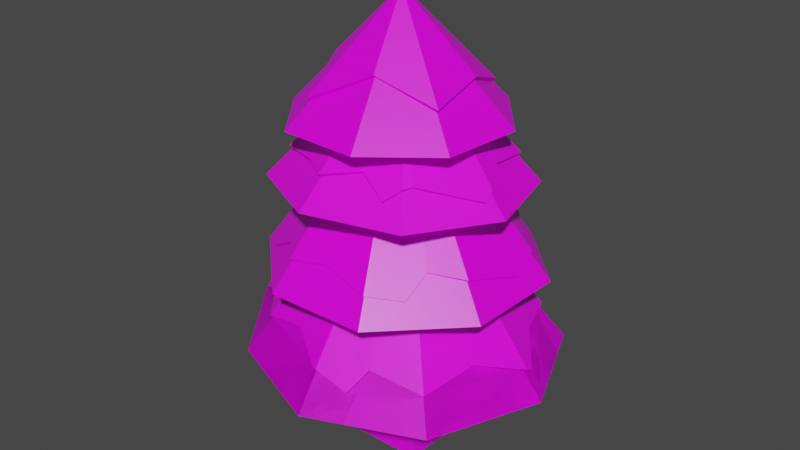# Source: tree_pine_snow_covered.blend  (saved by Blender 2.83.20; exported with 4.5.12 LTS)
import bpy
from mathutils import Matrix  # noqa: F401  (used for matrix-valued properties, if any)

bpy.ops.wm.read_factory_settings(use_empty=True)
scene = bpy.context.scene
scene.name = 'Scene'

# ---- collections
col_collection = bpy.data.collections.new('Collection'); scene.collection.children.link(col_collection)

# ---- images (referenced by path relative to the original .blend; pixels are not part of the script)
import os
ASSET_DIR = os.environ.get("B2B_ASSET_DIR", "")  # directory of the original .blend (textures are referenced by path, not embedded)
HERE = os.path.dirname(os.path.abspath(__file__))  # packed textures are extracted next to this script under _unpacked/

def load_image(name, relpath, width, height, colorspace="sRGB"):
    """Load a texture the original file referenced (path relative to the .blend, or extracted next to this script)."""
    p = next((c for c in (os.path.join(HERE, relpath), os.path.join(ASSET_DIR, relpath)) if relpath and os.path.exists(c)), "")
    if p:
        img = bpy.data.images.load(p, check_existing=True)
        img.name = name
    else:  # same state as the original file: an image datablock whose file is absent (Cycles renders it pink)
        img = bpy.data.images.new(name, width, height)
        img.source = "FILE"
        img.filepath = "//" + (relpath or name)
    img.colorspace_settings.name = colorspace
    return img
img_palatte_png = load_image('palatte.png', 'palatte.png', 1024, 1024, 'sRGB')

# ---- materials (node trees are filled in below, after node groups)
mat_material = bpy.data.materials.new('Material')
mat_material.alpha_threshold = 0.0
mat_material.use_transparent_shadow = False
mat_material.line_color = (0.0, 0.0, 0.0, 1.0)

# ---- node groups
ng_auto_smooth = bpy.data.node_groups.new('Auto Smooth', 'GeometryNodeTree')
_s = ng_auto_smooth.interface.new_socket(name='Geometry', in_out='OUTPUT', socket_type='NodeSocketGeometry')
_s = ng_auto_smooth.interface.new_socket(name='Geometry', in_out='INPUT', socket_type='NodeSocketGeometry')
_s = ng_auto_smooth.interface.new_socket(name='Angle', in_out='INPUT', socket_type='NodeSocketFloat')
_s.subtype = 'ANGLE'
_s.min_value = 0.0
_s.max_value = 3.142
ng_auto_smooth.is_modifier = True
_N = ng_auto_smooth.nodes; _L = ng_auto_smooth.links
n0 = _N.new('NodeGroupOutput'); n0.name = 'Group Output'; n0.location = (480, -100)
n1 = _N.new('NodeGroupInput'); n1.name = 'Group Input'; n1.location = (-420, -300)
n2 = _N.new('NodeGroupInput'); n2.name = 'Group Input.001'; n2.location = (-60, -100)
n3 = _N.new('GeometryNodeSetShadeSmooth'); n3.name = 'Set Shade Smooth'; n3.location = (120, -100)
n3.domain = 'EDGE'
n4 = _N.new('GeometryNodeSetShadeSmooth'); n4.name = 'Set Shade Smooth.001'; n4.location = (300, -100)
n5 = _N.new('GeometryNodeInputMeshEdgeAngle'); n5.name = 'Edge Angle'; n5.location = (-420, -220)
n6 = _N.new('GeometryNodeInputEdgeSmooth'); n6.name = 'Is Edge Smooth'; n6.location = (-60, -160)
n7 = _N.new('GeometryNodeInputShadeSmooth'); n7.name = 'Is Face Smooth'; n7.location = (-240, -340)
n8 = _N.new('FunctionNodeBooleanMath'); n8.name = 'Boolean Math'; n8.location = (-60, -220)
n9 = _N.new('FunctionNodeCompare'); n9.name = 'Compare'; n9.location = (-240, -180)
n9.operation = 'LESS_EQUAL'
_L.new(n5.outputs[0], n9.inputs[0])
_L.new(n4.outputs[0], n0.inputs[0])
_L.new(n1.outputs[1], n9.inputs[1])
_L.new(n9.outputs[0], n8.inputs[0])
_L.new(n7.outputs[0], n8.inputs[1])
_L.new(n2.outputs[0], n3.inputs[0])
_L.new(n6.outputs[0], n3.inputs[1])
_L.new(n3.outputs[0], n4.inputs[0])
_L.new(n8.outputs[0], n3.inputs[2])
n0.is_active_output = True

# ---- material node trees
mat_material.use_nodes = True; mat_material.node_tree.nodes.clear()
_N = mat_material.node_tree.nodes; _L = mat_material.node_tree.links
n0 = _N.new('ShaderNodeOutputMaterial'); n0.name = 'Material Output'; n0.location = (300, 300)
n1 = _N.new('ShaderNodeBsdfPrincipled'); n1.name = 'Principled BSDF'; n1.location = (10, 300)
n1.distribution = 'GGX'
n1.subsurface_method = 'BURLEY'
n1.inputs[2].default_value = 0.4
n1.inputs[3].default_value = 1.45
n1.inputs[27].default_value = (0.0, 0.0, 0.0, 1.0)
n1.inputs[28].default_value = 1.0
n2 = _N.new('ShaderNodeTexImage'); n2.name = 'Image Texture'; n2.location = (-515, 127)
n2.image = img_palatte_png
n2.interpolation = 'Closest'
_L.new(n1.outputs[0], n0.inputs[0])
_L.new(n2.outputs[0], n1.inputs[0])
n0.is_active_output = True

# ---- world
world_world = bpy.data.worlds.new('World'); scene.world = world_world
world_world.use_nodes = True; world_world.node_tree.nodes.clear()
_N = world_world.node_tree.nodes; _L = world_world.node_tree.links
n0 = _N.new('ShaderNodeOutputWorld'); n0.name = 'World Output'; n0.location = (300, 300)
n1 = _N.new('ShaderNodeBackground'); n1.name = 'Background'; n1.location = (10, 300)
n1.inputs[0].default_value = (0.05088, 0.05088, 0.05088, 1.0)
_L.new(n1.outputs[0], n0.inputs[0])
n0.is_active_output = True
world_world.color = (0.05088, 0.05088, 0.05088)
world_world.use_sun_shadow = False
world_world.sun_shadow_jitter_overblur = 0.0

# ---- meshes
me_cube = bpy.data.meshes.new('Cube')
me_cube.from_pydata([(0.3307, 0.3637, 1.505), (0.5637, 0.5637, -0.5637), (0.3303, -0.3385, 1.506), (0.5637, -0.5637, -0.5637), (-0.3734, 0.3619, 1.506), (-0.5637, 0.5637, -0.5637), (-0.374, -0.3404, 1.506), (-0.5637, -0.5637, -0.5637), (-0.1499, 0.0877, 4.121), (-1.712, 1.659, 0.9962), (-0.0001421, 2.382, 0.9906), (-2.732, -0.3257, 1.063), (1.684, 1.684, 0.9907), (-1.712, -1.709, 0.9965), (2.382, 0.0001934, 0.9909), (-0.000439, -2.382, 0.9911), (1.684, -1.684, 0.991), (1.684, -1.684, 0.991), (-0.000439, -2.382, 0.9911), (2.382, 0.0001934, 0.9909), (-1.712, -1.709, 0.9965), (1.684, 1.684, 0.9907), (-2.732, -0.3257, 1.063), (-0.0001421, 2.382, 0.9906), (-1.712, 1.659, 0.9962), (-0.1499, 0.0877, 4.121), (-0.7845, 1.978, 2.345), (-2.003, 0.814, 2.338), (-2.142, -0.7351, 2.371), (-0.8909, -1.906, 2.37), (0.7314, -1.942, 2.424), (1.896, -0.8293, 2.442), (1.934, 0.7799, 2.426), (0.8237, 1.943, 2.386), (0.1544, 1.926, 3.676), (-1.25, 1.551, 3.711), (-2.018, 0.2997, 3.725), (-1.753, -1.09, 3.665), (-0.3876, -1.827, 3.754), (1.056, -1.456, 3.752), (1.785, -0.2004, 3.704), (1.411, 1.201, 3.673), (1.158, 1.04, 4.095), (1.413, 0.4783, 4.656), (0.6316, 1.453, 4.668), (-0.6098, 1.588, 4.68), (-1.585, 0.8059, 4.683), (-1.792, -0.4293, 4.617), (-1.009, -1.404, 4.607), (0.302, -1.547, 4.654), (1.277, -0.7642, 4.65), (0.5011, 1.229, 4.94), (-1.075, -0.2154, 5.398), (-1.312, 0.6583, 5.012), (0.8958, -0.5521, 5.097), (0.8193, 0.3192, 5.292), (-0.8268, -1.083, 4.996), (-0.3943, 0.8077, 5.536), (0.07495, -0.8026, 5.452), (-1.442, -0.8421, 4.07), (1.122, 1.013, 4.055), (0.08112, 1.516, 4.163), (0.8028, -1.113, 4.168), (-1.761, 0.2838, 4.004), (1.487, -0.1414, 4.017), (-1.092, 1.354, 4.004), (-0.3412, -1.423, 4.154), (-1.385, 0.7172, 4.114), (0.1988, -1.171, 4.269), (0.6388, -1.303, 4.018), (1.222, 0.2734, 4.18), (-0.5335, 1.313, 4.227), (0.8478, -1.003, 4.182), (1.514, -0.304, 3.909), (0.4875, 1.262, 4.183), (0.3372, 1.428, 4.099), (-1.507, -0.1502, 4.173), (-0.7284, -1.167, 4.172), (1.528, -0.6638, 2.915), (0.6038, -1.67, 2.787), (-0.7912, -1.592, 2.805), (1.612, 0.6844, 2.835), (-0.7131, 1.735, 2.72), (-1.689, -0.5281, 3.044), (-1.735, 0.7104, 2.773), (0.6958, 1.726, 2.723), (1.723, 0.1672, 2.683), (1.033, -1.343, 2.717), (1.094, -0.9651, 3.014), (-0.1589, -1.537, 2.921), (1.103, 1.142, 2.891), (0.08396, 1.639, 2.863), (-1.156, 1.161, 2.899), (-1.636, 0.1741, 3.014), (-1.777, -0.1784, 2.851), (-1.593, -1.085, 2.545), (-1.067, -1.286, 2.856), (0.71, 1.758, 2.749), (-0.2441, 0.1351, 5.242), (1.56, -0.6746, 2.944), (0.6178, -1.701, 2.815), (-0.8048, -1.625, 2.831), (1.645, 0.6946, 2.863), (-0.7257, 1.769, 2.745), (-1.721, -0.5419, 3.07), (-1.767, 0.7278, 2.797), (1.758, 0.1666, 2.71), (1.057, -1.368, 2.744), (1.118, -0.9903, 3.041), (-0.1605, -1.572, 2.947), (1.129, 1.167, 2.916), (0.08416, 1.676, 2.886), (-1.183, 1.189, 2.922), (-1.673, 0.1779, 3.038), (-1.814, -0.1747, 2.874), (-1.618, -1.112, 2.57), (-1.092, -1.313, 2.881), (0.9348, -0.5708, 5.139), (-0.1855, 0.05028, 6.427), (0.5258, 1.265, 4.981), (-1.117, -0.2276, 5.44), (-1.351, 0.6776, 5.053), (0.8608, 0.3319, 5.333), (-0.8487, -1.121, 5.037), (-0.4061, 0.8498, 5.577), (0.08616, -0.8443, 5.494), (-0.1574, 0.1876, 5.806), (-1.477, -0.8678, 4.113), (0.09052, 1.561, 4.202), (0.8243, -1.15, 4.211), (-1.804, 0.292, 4.045), (1.529, -0.1538, 4.059), (-1.122, 1.39, 4.044), (-0.3489, -1.465, 4.197), (-1.425, 0.742, 4.153), (0.2097, -1.213, 4.311), (0.6497, -1.346, 4.059), (1.266, 0.286, 4.22), (-0.5449, 1.36, 4.264), (0.8868, -1.025, 4.223), (1.553, -0.3251, 3.95), (0.5111, 1.303, 4.221), (0.3608, 1.468, 4.137), (-1.551, -0.1603, 4.214), (-0.7515, -1.205, 4.213), (-1.451, 1.397, 1.518), (-0.02436, 2.011, 1.497), (-1.443, -1.4, 1.535), (1.422, -1.431, 1.437), (-2.515, -0.2909, 1.32), (-0.0258, -1.963, 1.522), (-1.451, 1.397, 1.518), (2.07, 0.01096, 1.376), (-0.0258, -1.963, 1.522), (-0.02436, 2.011, 1.497), (1.366, 1.407, 1.534), (1.366, 1.407, 1.534), (-1.443, -1.4, 1.535), (1.422, -1.431, 1.437), (2.07, 0.01096, 1.376), (-2.515, -0.2909, 1.32), (-0.6184, 1.612, 1.707), (2.074, 0.1092, 1.32), (1.64, 0.6695, 1.574), (-2.497, -0.451, 1.207), (-1.962, -0.7796, 1.5), (0.4851, -1.91, 1.326), (0.6456, -1.613, 1.61), (0.4851, -1.91, 1.326), (0.6456, -1.613, 1.61), (-2.497, -0.451, 1.207), (-1.962, -0.7796, 1.5), (0.4526, 1.714, 1.629), (-0.6184, 1.612, 1.707), (0.4526, 1.714, 1.629), (-1.526, 0.8888, 1.776), (1.626, -0.6204, 1.599), (-0.6688, -1.551, 1.73), (-0.6688, -1.551, 1.73), (1.626, -0.6204, 1.599), (2.074, 0.1092, 1.32), (1.64, 0.6695, 1.574), (-1.526, 0.8888, 1.776), (-0.02327, 2.062, 1.534), (-0.1817, 0.1023, 4.174), (-1.484, 1.437, 1.554), (-0.1071, 0.0701, 4.164), (-0.006418, -2.009, 1.56), (-0.04447, -2.01, 1.559), (1.385, 1.455, 1.57), (1.413, 1.427, 1.572), (-1.474, -1.439, 1.573), (1.457, -1.466, 1.477), (2.119, 0.01774, 1.415), (-2.56, -0.3076, 1.361), (0.5045, -1.956, 1.364), (0.665, -1.66, 1.648), (-2.537, -0.4822, 1.245), (-2.002, -0.8108, 1.537), (-0.6389, 1.661, 1.741), (0.4724, 1.762, 1.665), (-0.6875, -1.599, 1.767), (1.672, -0.6397, 1.637), (2.121, 0.1287, 1.357), (1.687, 0.689, 1.611), (-1.572, 0.9136, 1.812)], [], [(0, 4, 6, 2), (3, 2, 6, 7), (7, 6, 4, 5), (5, 1, 3, 7), (1, 0, 2, 3), (5, 4, 0, 1), (31, 78, 88, 87, 79, 30), (9, 151, 161, 146, 23), (10, 154, 174, 155, 12), (32, 81, 86, 78, 31), (11, 149, 175, 151, 9), (12, 155, 163, 162, 152, 14), (29, 80, 96, 95, 83, 28), (13, 147, 165, 164, 149, 11), (14, 152, 176, 148, 16), (28, 83, 94, 93, 84, 27), (15, 150, 177, 147, 13), (16, 148, 167, 166, 153, 18), (27, 84, 92, 82, 26), (17, 158, 169, 168, 150, 15), (18, 153, 178, 157, 20), (26, 82, 91, 85, 33), (19, 159, 179, 158, 17), (20, 157, 171, 170, 160, 22), (21, 156, 181, 180, 159, 19), (23, 146, 172, 156, 21), (22, 160, 182, 145, 24), (30, 79, 89, 80, 29), (23, 21, 19, 17, 15, 13, 11, 9), (24, 145, 173, 154, 10), (10, 12, 14, 16, 18, 20, 22, 24), (33, 85, 90, 81, 32), (33, 32, 31, 30, 29, 28, 27, 26), (39, 62, 69, 68, 66, 38), (40, 64, 73, 72, 62, 39), (37, 59, 76, 63, 36), (36, 63, 67, 65, 35), (35, 65, 71, 61, 34), (34, 61, 75, 74, 60, 41), (38, 66, 77, 59, 37), (41, 60, 70, 64, 40), (41, 40, 39, 38, 37, 36, 35, 34), (48, 56, 52, 47), (49, 58, 56, 48), (46, 53, 57, 45), (45, 57, 51, 44), (44, 51, 55, 43), (43, 55, 54, 50), (47, 52, 53, 46), (50, 54, 58, 49), (50, 49, 48, 47, 46, 45, 44, 43), (51, 57, 124, 119), (58, 54, 117, 125), (56, 58, 125, 123), (57, 53, 121, 124), (53, 52, 120, 121), (52, 56, 123, 120), (55, 51, 119, 122), (54, 55, 122, 117), (71, 65, 132, 138), (63, 76, 143, 130), (65, 67, 134, 132), (61, 71, 138, 128), (75, 61, 128, 142), (70, 60, 42, 137), (74, 75, 142, 141), (64, 70, 137, 131), (99, 106, 102, 98), (95, 96, 116, 115), (79, 87, 107, 100), (85, 91, 111, 97), (83, 95, 115, 104), (86, 81, 102, 106), (90, 85, 97, 110), (94, 83, 104, 114), (78, 86, 106, 99), (100, 107, 108, 99, 98), (101, 109, 100, 98), (102, 110, 97, 98), (97, 111, 103, 98), (103, 112, 105, 98), (105, 113, 114, 104, 98), (104, 115, 116, 101, 98), (91, 82, 103, 111), (87, 88, 108, 107), (96, 80, 101, 116), (82, 92, 112, 103), (88, 78, 99, 108), (92, 84, 105, 112), (80, 89, 109, 101), (84, 93, 113, 105), (89, 79, 100, 109), (93, 94, 114, 113), (81, 90, 110, 102), (121, 120, 118), (119, 124, 118), (120, 123, 118), (125, 117, 118), (122, 119, 118), (123, 125, 118), (117, 122, 118), (124, 121, 118), (132, 134, 130, 126), (133, 135, 136, 129, 126), (131, 137, 42, 126), (128, 138, 132, 126), (129, 139, 140, 131, 126), (42, 141, 142, 128, 126), (130, 143, 127, 126), (127, 144, 133, 126), (67, 63, 130, 134), (76, 59, 127, 143), (62, 72, 139, 129), (66, 68, 135, 133), (59, 77, 144, 127), (72, 73, 140, 139), (68, 69, 136, 135), (77, 66, 133, 144), (73, 64, 131, 140), (69, 62, 129, 136), (60, 74, 141, 42), (187, 195, 196, 192, 186), (146, 161, 151, 8), (152, 162, 163, 155, 25), (149, 164, 165, 147, 8), (153, 166, 167, 148, 25), (168, 169, 196, 195), (180, 181, 204, 203), (156, 172, 146, 8), (154, 173, 199, 183), (8, 150, 187, 186), (151, 175, 149, 8), (148, 176, 152, 25), (147, 177, 150, 8), (150, 168, 195, 187), (159, 180, 203, 193), (156, 8, 186, 190), (179, 159, 193, 202), (194, 197, 198, 191, 184), (183, 199, 185, 184), (189, 200, 183, 184), (191, 201, 188, 184), (192, 202, 193, 186), (193, 203, 204, 190, 186), (185, 205, 194, 184), (173, 145, 185, 199), (181, 156, 190, 204), (169, 158, 192, 196), (155, 174, 200, 189), (145, 182, 205, 185), (160, 170, 197, 194), (157, 178, 201, 191), (153, 25, 184, 188), (174, 154, 183, 200), (182, 160, 194, 205), (170, 171, 198, 197), (178, 153, 188, 201), (171, 157, 191, 198), (158, 179, 202, 192), (25, 155, 189, 184)])
_uv = me_cube.uv_layers.new(name='UVMap')
_uv.uv.foreach_set('vector', [0.7461, 0.4262, 0.7461, 0.4262, 0.7461, 0.4262, 0.7461, 0.4262, 0.7461, 0.4262, 0.7461, 0.4262, 0.7461, 0.4262, 0.7461, 0.4262, 0.7461, 0.4262, 0.7461, 0.4262, 0.7461, 0.4262, 0.7461, 0.4262, 0.7461, 0.4262, 0.7461, 0.4262, 0.7461, 0.4262, 0.7461, 0.4262, 0.7461, 0.4262, 0.7461, 0.4262, 0.7461, 0.4262, 0.7461, 0.4262, 0.7461, 0.4262, 0.7461, 0.4262, 0.7461, 0.4262, 0.7461, 0.4262, 0.8347, 0.2106, 0.8347, 0.2106, 0.8347, 0.2106, 0.8347, 0.2106, 0.8347, 0.2106, 0.8347, 0.2106, 0.8051, 0.1811, 0.8051, 0.1811, 0.8051, 0.1811, 0.8051, 0.1811, 0.8051, 0.1811, 0.25, 0.49, 0.25, 0.4512, 0.2987, 0.4209, 0.3902, 0.3902, 0.4197, 0.4197, 0.8347, 0.2106, 0.8347, 0.2106, 0.8347, 0.2106, 0.8347, 0.2106, 0.8347, 0.2106, 0.8051, 0.1811, 0.8051, 0.1811, 0.8051, 0.1811, 0.8051, 0.1811, 0.8051, 0.1811, 0.4197, 0.4197, 0.3902, 0.3902, 0.4181, 0.3158, 0.4606, 0.2601, 0.4605, 0.25, 0.49, 0.25, 0.8347, 0.2106, 0.8347, 0.2106, 0.8347, 0.2106, 0.8347, 0.2106, 0.8347, 0.2106, 0.8347, 0.2106, 0.8051, 0.1811, 0.8051, 0.1811, 0.8051, 0.1811, 0.8051, 0.1811, 0.8051, 0.1811, 0.8051, 0.1811, 0.49, 0.25, 0.4605, 0.25, 0.4168, 0.1858, 0.3955, 0.1045, 0.4197, 0.08029, 0.8347, 0.2106, 0.8347, 0.2106, 0.8347, 0.2106, 0.8347, 0.2106, 0.8347, 0.2106, 0.8347, 0.2106, 0.8051, 0.1811, 0.8051, 0.1811, 0.8051, 0.1811, 0.8051, 0.1811, 0.8051, 0.1811, 0.4197, 0.08029, 0.3955, 0.1045, 0.3181, 0.08566, 0.3005, 0.0566, 0.25, 0.05072, 0.25, 0.01, 0.8347, 0.2106, 0.8347, 0.2106, 0.8347, 0.2106, 0.8347, 0.2106, 0.8347, 0.2106, 0.8051, 0.1811, 0.8051, 0.1811, 0.8051, 0.1811, 0.8051, 0.1811, 0.8051, 0.1811, 0.8051, 0.1811, 0.7993, 0.1663, 0.7993, 0.1663, 0.7993, 0.1663, 0.7993, 0.1663, 0.7993, 0.1663, 0.8347, 0.2106, 0.8347, 0.2106, 0.8347, 0.2106, 0.8347, 0.2106, 0.8347, 0.2106, 0.8051, 0.1811, 0.8051, 0.1811, 0.8051, 0.1811, 0.8051, 0.1811, 0.8051, 0.1811, 0.7993, 0.1663, 0.7993, 0.1663, 0.7993, 0.1663, 0.7993, 0.1663, 0.7993, 0.1663, 0.7993, 0.1663, 0.8051, 0.1811, 0.8051, 0.1811, 0.8051, 0.1811, 0.8051, 0.1811, 0.8051, 0.1811, 0.8051, 0.1811, 0.8051, 0.1811, 0.8051, 0.1811, 0.8051, 0.1811, 0.8051, 0.1811, 0.8051, 0.1811, 0.7993, 0.1663, 0.7993, 0.1663, 0.7993, 0.1663, 0.7993, 0.1663, 0.7993, 0.1663, 0.8347, 0.2106, 0.8347, 0.2106, 0.8347, 0.2106, 0.8347, 0.2106, 0.8347, 0.2106, 0.8051, 0.1811, 0.8051, 0.1811, 0.8051, 0.1811, 0.8051, 0.1811, 0.8051, 0.1811, 0.8051, 0.1811, 0.8051, 0.1811, 0.8051, 0.1811, 0.7993, 0.1663, 0.7993, 0.1663, 0.7993, 0.1663, 0.7993, 0.1663, 0.7993, 0.1663, 0.7992, 0.1959, 0.7992, 0.1959, 0.7992, 0.1959, 0.7992, 0.1959, 0.7992, 0.1959, 0.7992, 0.1959, 0.7992, 0.1959, 0.7992, 0.1959, 0.8347, 0.2106, 0.8347, 0.2106, 0.8347, 0.2106, 0.8347, 0.2106, 0.8347, 0.2106, 0.8347, 0.2106, 0.8347, 0.2106, 0.8347, 0.2106, 0.8347, 0.2106, 0.8347, 0.2106, 0.8347, 0.2106, 0.8347, 0.2106, 0.8347, 0.2106, 0.8347, 0.2106, 0.8347, 0.2106, 0.8347, 0.2106, 0.8347, 0.2106, 0.8347, 0.2106, 0.8347, 0.2106, 0.8347, 0.2106, 0.8347, 0.2106, 0.8347, 0.2106, 0.8347, 0.2106, 0.8347, 0.2106, 0.8347, 0.2106, 0.8347, 0.2106, 0.8347, 0.2106, 0.8347, 0.2106, 0.8347, 0.2106, 0.8347, 0.2106, 0.8347, 0.2106, 0.8347, 0.2106, 0.8347, 0.2106, 0.8347, 0.2106, 0.8347, 0.2106, 0.8347, 0.2106, 0.8347, 0.2106, 0.8347, 0.2106, 0.8347, 0.2106, 0.8347, 0.2106, 0.8347, 0.2106, 0.8347, 0.2106, 0.8347, 0.2106, 0.8347, 0.2106, 0.8347, 0.2106, 0.8347, 0.2106, 0.8347, 0.2106, 0.8347, 0.2106, 0.8347, 0.2106, 0.8347, 0.2106, 0.8347, 0.2106, 0.8347, 0.2106, 0.8347, 0.2106, 0.8347, 0.2106, 0.8347, 0.2106, 0.8347, 0.2106, 0.8347, 0.2106, 0.8347, 0.2106, 0.8347, 0.2106, 0.8347, 0.2106, 0.8347, 0.2106, 0.8347, 0.2106, 0.8347, 0.2106, 0.8347, 0.2106, 0.8347, 0.2106, 0.8347, 0.2106, 0.8347, 0.2106, 0.8347, 0.2106, 0.8347, 0.2106, 0.8347, 0.2106, 0.8347, 0.2106, 0.8347, 0.2106, 0.8347, 0.2106, 0.8347, 0.2106, 0.8347, 0.2106, 0.8347, 0.2106, 0.8347, 0.2106, 0.8347, 0.2106, 0.8347, 0.2106, 0.8347, 0.2106, 0.8347, 0.2106, 0.8347, 0.2106, 0.8347, 0.2106, 0.8347, 0.2106, 0.8347, 0.2106, 0.8347, 0.2106, 0.8347, 0.2106, 0.8347, 0.2106, 0.8347, 0.2106, 0.8347, 0.2106, 0.8347, 0.2106, 0.8347, 0.2106, 0.8347, 0.2106, 0.8347, 0.2106, 0.8347, 0.2106, 0.8347, 0.2106, 0.8347, 0.2106, 0.8347, 0.2106, 0.8347, 0.2106, 0.8347, 0.2106, 0.8347, 0.2106, 0.8347, 0.2106, 0.8347, 0.2106, 0.8347, 0.2106, 0.8347, 0.2106, 0.8347, 0.2106, 0.8347, 0.2106, 0.8347, 0.2106, 0.8347, 0.2106, 0.8347, 0.2106, 0.8347, 0.2106, 0.8347, 0.2106, 0.8347, 0.2106, 0.8347, 0.2106, 0.8347, 0.2106, 0.8347, 0.2106, 0.8347, 0.2106, 0.8347, 0.2106, 0.8347, 0.2106, 0.8347, 0.2106, 0.8347, 0.2106, 0.8347, 0.2106, 0.8347, 0.2106, 0.8347, 0.2106, 0.8347, 0.2106, 0.8347, 0.2106, 0.8347, 0.2106, 0.8347, 0.2106, 0.8347, 0.2106, 0.8347, 0.2106, 0.8347, 0.2106, 0.8347, 0.2106, 0.8347, 0.2106, 0.8347, 0.2106, 0.8347, 0.2106, 0.8347, 0.2106, 0.8347, 0.2106, 0.8347, 0.2106, 0.8347, 0.2106, 0.8347, 0.2106, 0.8347, 0.2106, 0.8347, 0.2106, 0.8347, 0.2106, 0.8347, 0.2106, 0.8347, 0.2106, 0.8347, 0.2106, 0.8347, 0.2106, 0.8347, 0.2106, 0.8347, 0.2106, 0.8347, 0.2106, 0.8347, 0.2106, 0.8347, 0.2106, 0.8347, 0.2106, 0.8347, 0.2106, 0.8347, 0.2106, 0.8347, 0.2106, 0.8347, 0.2106, 0.8347, 0.2106, 0.8347, 0.2106, 0.8347, 0.2106, 0.8347, 0.2106, 0.8347, 0.2106, 0.8347, 0.2106, 0.8347, 0.2106, 0.8347, 0.2106, 0.8347, 0.2106, 0.8347, 0.2106, 0.8347, 0.2106, 0.07675, 0.9144, 0.07675, 0.9144, 0.07675, 0.9144, 0.07675, 0.9144, 0.8347, 0.2106, 0.8347, 0.2106, 0.8347, 0.2106, 0.8347, 0.2106, 0.8347, 0.2106, 0.8347, 0.2106, 0.8347, 0.2106, 0.8347, 0.2106, 0.8347, 0.2106, 0.8347, 0.2106, 0.8347, 0.2106, 0.8347, 0.2106, 0.8347, 0.2106, 0.8347, 0.2106, 0.8347, 0.2106, 0.8347, 0.2106, 0.8347, 0.2106, 0.8347, 0.2106, 0.8347, 0.2106, 0.8347, 0.2106, 0.8347, 0.2106, 0.8347, 0.2106, 0.8347, 0.2106, 0.8347, 0.2106, 0.8347, 0.2106, 0.8347, 0.2106, 0.8347, 0.2106, 0.8347, 0.2106, 0.8347, 0.2106, 0.8347, 0.2106, 0.8347, 0.2106, 0.8347, 0.2106, 0.07675, 0.9144, 0.07675, 0.9144, 0.07675, 0.9144, 0.07675, 0.9144, 0.07675, 0.9144, 0.07675, 0.9144, 0.07675, 0.9144, 0.07675, 0.9144, 0.07675, 0.9144, 0.07675, 0.9144, 0.07675, 0.9144, 0.07675, 0.9144, 0.07675, 0.9144, 0.07675, 0.9144, 0.07675, 0.9144, 0.07675, 0.9144, 0.07675, 0.9144, 0.07675, 0.9144, 0.07675, 0.9144, 0.07675, 0.9144, 0.07675, 0.9144, 0.07675, 0.9144, 0.07675, 0.9144, 0.07675, 0.9144, 0.07675, 0.9144, 0.07675, 0.9144, 0.07675, 0.9144, 0.07675, 0.9144, 0.07675, 0.9144, 0.07675, 0.9144, 0.07675, 0.9144, 0.8347, 0.2106, 0.8347, 0.2106, 0.8347, 0.2106, 0.8347, 0.2106, 0.8347, 0.2106, 0.8347, 0.2106, 0.8347, 0.2106, 0.8347, 0.2106, 0.8347, 0.2106, 0.8347, 0.2106, 0.8347, 0.2106, 0.8347, 0.2106, 0.8347, 0.2106, 0.8347, 0.2106, 0.8347, 0.2106, 0.8347, 0.2106, 0.8347, 0.2106, 0.8347, 0.2106, 0.8347, 0.2106, 0.8347, 0.2106, 0.8347, 0.2106, 0.8347, 0.2106, 0.8347, 0.2106, 0.8347, 0.2106, 0.8347, 0.2106, 0.8347, 0.2106, 0.8347, 0.2106, 0.8347, 0.2106, 0.8347, 0.2106, 0.8347, 0.2106, 0.8347, 0.2106, 0.8347, 0.2106, 0.8347, 0.2106, 0.8347, 0.2106, 0.8347, 0.2106, 0.8347, 0.2106, 0.8347, 0.2106, 0.8347, 0.2106, 0.8347, 0.2106, 0.8347, 0.2106, 0.8347, 0.2106, 0.8347, 0.2106, 0.8347, 0.2106, 0.8347, 0.2106, 0.06198, 0.9243, 0.06198, 0.9243, 0.06198, 0.9243, 0.06198, 0.9243, 0.06198, 0.9243, 0.06198, 0.9243, 0.06198, 0.9243, 0.06198, 0.9243, 0.06198, 0.9243, 0.06198, 0.9243, 0.06198, 0.9243, 0.06198, 0.9243, 0.06198, 0.9243, 0.06198, 0.9243, 0.06198, 0.9243, 0.06198, 0.9243, 0.06198, 0.9243, 0.06198, 0.9243, 0.06198, 0.9243, 0.06198, 0.9243, 0.06198, 0.9243, 0.06198, 0.9243, 0.06198, 0.9243, 0.06198, 0.9243, 0.04229, 0.9439, 0.04229, 0.9439, 0.04229, 0.9439, 0.04229, 0.9439, 0.04229, 0.9439, 0.04229, 0.9439, 0.04229, 0.9439, 0.04229, 0.9439, 0.04229, 0.9439, 0.04229, 0.9439, 0.04229, 0.9439, 0.04229, 0.9439, 0.04229, 0.9439, 0.04229, 0.9439, 0.04229, 0.9439, 0.04229, 0.9439, 0.04229, 0.9439, 0.04229, 0.9439, 0.04229, 0.9439, 0.04229, 0.9439, 0.04229, 0.9439, 0.04229, 0.9439, 0.04229, 0.9439, 0.04229, 0.9439, 0.04229, 0.9439, 0.04229, 0.9439, 0.04229, 0.9439, 0.04229, 0.9439, 0.04229, 0.9439, 0.04229, 0.9439, 0.04229, 0.9439, 0.04229, 0.9439, 0.04229, 0.9439, 0.04229, 0.9439, 0.04229, 0.9439, 0.8347, 0.2106, 0.8347, 0.2106, 0.8347, 0.2106, 0.8347, 0.2106, 0.8347, 0.2106, 0.8347, 0.2106, 0.8347, 0.2106, 0.8347, 0.2106, 0.8347, 0.2106, 0.8347, 0.2106, 0.8347, 0.2106, 0.8347, 0.2106, 0.8347, 0.2106, 0.8347, 0.2106, 0.8347, 0.2106, 0.8347, 0.2106, 0.8347, 0.2106, 0.8347, 0.2106, 0.8347, 0.2106, 0.8347, 0.2106, 0.8347, 0.2106, 0.8347, 0.2106, 0.8347, 0.2106, 0.8347, 0.2106, 0.8347, 0.2106, 0.8347, 0.2106, 0.8347, 0.2106, 0.8347, 0.2106, 0.8347, 0.2106, 0.8347, 0.2106, 0.8347, 0.2106, 0.8347, 0.2106, 0.8347, 0.2106, 0.8347, 0.2106, 0.8347, 0.2106, 0.8347, 0.2106, 0.8347, 0.2106, 0.8347, 0.2106, 0.8347, 0.2106, 0.8347, 0.2106, 0.8347, 0.2106, 0.8347, 0.2106, 0.8347, 0.2106, 0.8347, 0.2106, 0.04033, 0.9141, 0.04033, 0.9141, 0.04033, 0.9141, 0.04033, 0.9141, 0.04033, 0.9141, 0.8051, 0.1811, 0.8051, 0.1811, 0.8051, 0.1811, 0.8051, 0.1811, 0.4605, 0.25, 0.4606, 0.2601, 0.4181, 0.3158, 0.3902, 0.3902, 0.25, 0.25, 0.8051, 0.1811, 0.8051, 0.1811, 0.8051, 0.1811, 0.8051, 0.1811, 0.8051, 0.1811, 0.25, 0.05072, 0.3005, 0.0566, 0.3181, 0.08566, 0.3955, 0.1045, 0.25, 0.25, 0.8051, 0.1811, 0.8051, 0.1811, 0.8051, 0.1811, 0.8051, 0.1811, 0.8051, 0.1811, 0.8051, 0.1811, 0.8051, 0.1811, 0.8051, 0.1811, 0.8051, 0.1811, 0.8051, 0.1811, 0.8051, 0.1811, 0.8051, 0.1811, 0.7993, 0.1663, 0.7993, 0.1663, 0.7993, 0.1663, 0.7993, 0.1663, 0.8051, 0.1811, 0.8051, 0.1811, 0.8051, 0.1811, 0.8051, 0.1811, 0.8051, 0.1811, 0.8051, 0.1811, 0.8051, 0.1811, 0.8051, 0.1811, 0.3955, 0.1045, 0.4168, 0.1858, 0.4605, 0.25, 0.25, 0.25, 0.8051, 0.1811, 0.8051, 0.1811, 0.8051, 0.1811, 0.8051, 0.1811, 0.8051, 0.1811, 0.8051, 0.1811, 0.8051, 0.1811, 0.8051, 0.1811, 0.8051, 0.1811, 0.8051, 0.1811, 0.8051, 0.1811, 0.8051, 0.1811, 0.8051, 0.1811, 0.8051, 0.1811, 0.8051, 0.1811, 0.8051, 0.1811, 0.8051, 0.1811, 0.8051, 0.1811, 0.8051, 0.1811, 0.8051, 0.1811, 0.04033, 0.9141, 0.04033, 0.9141, 0.04033, 0.9141, 0.04033, 0.9141, 0.04033, 0.9141, 0.04033, 0.9141, 0.04033, 0.9141, 0.04033, 0.9141, 0.04033, 0.9141, 0.04033, 0.9141, 0.04033, 0.9141, 0.04033, 0.9141, 0.04033, 0.9141, 0.04033, 0.9141, 0.04033, 0.9141, 0.04033, 0.9141, 0.04033, 0.9141, 0.04033, 0.9141, 0.04033, 0.9141, 0.04033, 0.9141, 0.04033, 0.9141, 0.04033, 0.9141, 0.04033, 0.9141, 0.04033, 0.9141, 0.04033, 0.9141, 0.04033, 0.9141, 0.04033, 0.9141, 0.04033, 0.9141, 0.04033, 0.9141, 0.04033, 0.9141, 0.7993, 0.1663, 0.7993, 0.1663, 0.7993, 0.1663, 0.7993, 0.1663, 0.8051, 0.1811, 0.8051, 0.1811, 0.8051, 0.1811, 0.8051, 0.1811, 0.8051, 0.1811, 0.8051, 0.1811, 0.8051, 0.1811, 0.8051, 0.1811, 0.3902, 0.3902, 0.2987, 0.4209, 0.2987, 0.4209, 0.3902, 0.3902, 0.7993, 0.1663, 0.7993, 0.1663, 0.7993, 0.1663, 0.7993, 0.1663, 0.7993, 0.1663, 0.7993, 0.1663, 0.7993, 0.1663, 0.7993, 0.1663, 0.7993, 0.1663, 0.7993, 0.1663, 0.7993, 0.1663, 0.7993, 0.1663, 0.25, 0.05072, 0.25, 0.25, 0.25, 0.25, 0.25, 0.05072, 0.2987, 0.4209, 0.25, 0.4512, 0.25, 0.4512, 0.2987, 0.4209, 0.7993, 0.1663, 0.7993, 0.1663, 0.7993, 0.1663, 0.7993, 0.1663, 0.7993, 0.1663, 0.7993, 0.1663, 0.7993, 0.1663, 0.7993, 0.1663, 0.7993, 0.1663, 0.7993, 0.1663, 0.7993, 0.1663, 0.7993, 0.1663, 0.7993, 0.1663, 0.7993, 0.1663, 0.7993, 0.1663, 0.7993, 0.1663, 0.8051, 0.1811, 0.8051, 0.1811, 0.8051, 0.1811, 0.8051, 0.1811, 0.25, 0.25, 0.3902, 0.3902, 0.3902, 0.3902, 0.25, 0.25])
me_cube.materials.append(mat_material)
me_cube.use_remesh_preserve_volume = False
me_cube.use_remesh_preserve_attributes = False
me_cube.use_mirror_vertex_groups = False
me_cube.update()

# ---- objects
ob_cube = bpy.data.objects.new('Cube', me_cube)

# ---- transforms, parenting, visibility, modifiers, constraints
ob_cube.location = (0.0, 0.0, 0.0)
ob_cube.scale = (0.4134, 0.4134, 0.4134)
ob_cube.lock_rotations_4d = False
ob_cube.empty_display_type = 'ARROWS'
ob_cube.lineart.crease_threshold = 0.0
_m = ob_cube.modifiers.new('Auto Smooth', 'NODES')
_m.node_group = ng_auto_smooth
_gi = [s.identifier for s in ng_auto_smooth.interface.items_tree if s.item_type == 'SOCKET' and s.in_out == 'INPUT']
_m[_gi[1]] = 0.5236  # Angle

# ---- collection membership
col_collection.objects.link(ob_cube)

# ---- scene / render settings (as saved in the file)
scene.frame_start = 1; scene.frame_end = 250; scene.frame_set(1)
scene.render.engine = 'BLENDER_EEVEE_NEXT'
scene.cycles.use_denoising = False
scene.cycles.samples = 128
scene.cycles.sampling_pattern = 'TABULATED_SOBOL'
scene.cycles.use_adaptive_sampling = False
scene.cycles.use_light_tree = False
scene.view_settings.view_transform = 'Filmic'
bpy.context.view_layer.update()

# ---- added for rendering (the .blend has no active camera and no usable light): camera, sun
cam_auto = bpy.data.cameras.new('AutoCamera')
cam_auto.lens = 50.0
cam_auto.sensor_width = 36.0
cam_auto.clip_end = 1000.0
ob_auto_camera = bpy.data.objects.new('AutoCamera', cam_auto)
scene.collection.objects.link(ob_auto_camera)
ob_auto_camera.location = (3.70823, -4.53678, 4.23645)
ob_auto_camera.rotation_euler = (1.09748, -7.21219e-08, 0.694738)
scene.camera = ob_auto_camera
light_auto_sun = bpy.data.lights.new('AutoSun', 'SUN')
light_auto_sun.energy = 3.0
light_auto_sun.angle = 0.0523599
ob_auto_sun = bpy.data.objects.new('AutoSun', light_auto_sun)
scene.collection.objects.link(ob_auto_sun)
ob_auto_sun.rotation_euler = (0.872665, 0.174533, 0.523599)
bpy.context.view_layer.update()
